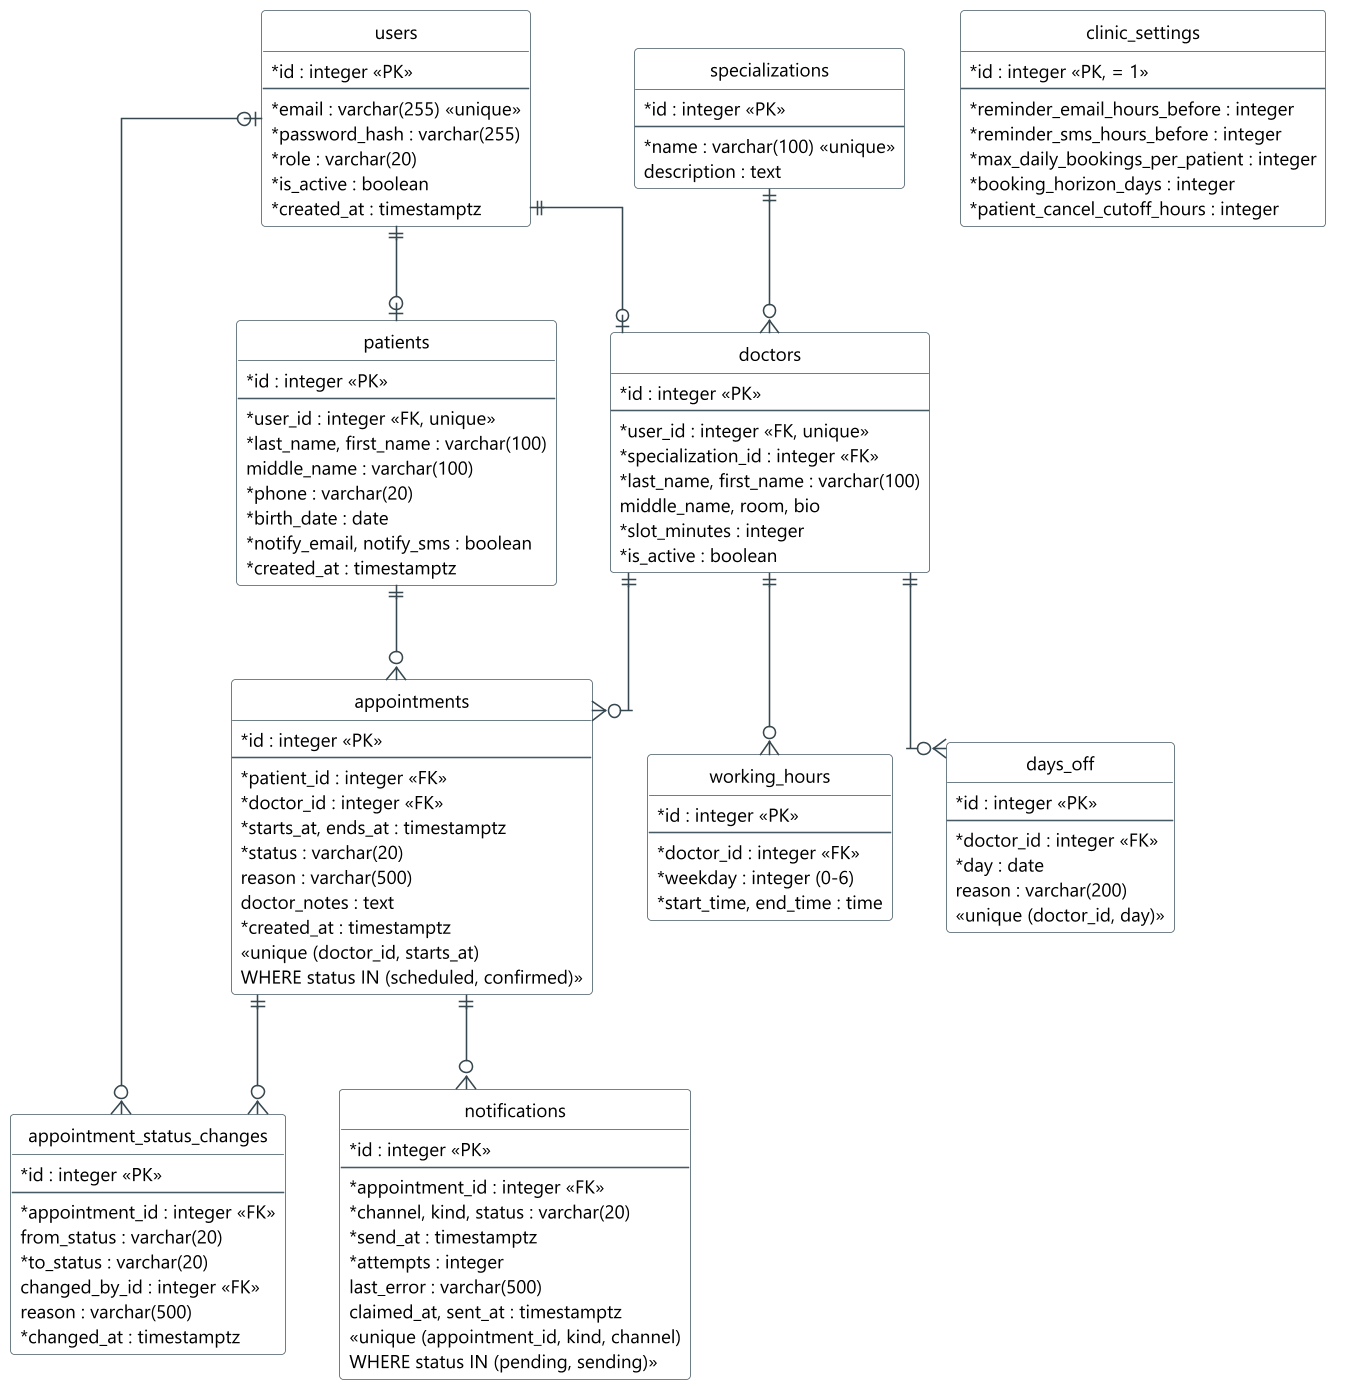

The diagram above was rendered by PlantUML. Its source (embedded in the PNG):
@startuml er-diagram
' Database schema (PostgreSQL), generated by Alembic from app/models.
!include style.iuml
skinparam linetype ortho
hide circle

entity users {
  * id : integer <<PK>>
  --
  * email : varchar(255) <<unique>>
  * password_hash : varchar(255)
  * role : varchar(20)
  * is_active : boolean
  * created_at : timestamptz
}
entity patients {
  * id : integer <<PK>>
  --
  * user_id : integer <<FK, unique>>
  * last_name, first_name : varchar(100)
  middle_name : varchar(100)
  * phone : varchar(20)
  * birth_date : date
  * notify_email, notify_sms : boolean
  * created_at : timestamptz
}
entity doctors {
  * id : integer <<PK>>
  --
  * user_id : integer <<FK, unique>>
  * specialization_id : integer <<FK>>
  * last_name, first_name : varchar(100)
  middle_name, room, bio
  * slot_minutes : integer
  * is_active : boolean
}
entity specializations {
  * id : integer <<PK>>
  --
  * name : varchar(100) <<unique>>
  description : text
}
entity working_hours {
  * id : integer <<PK>>
  --
  * doctor_id : integer <<FK>>
  * weekday : integer (0-6)
  * start_time, end_time : time
}
entity days_off {
  * id : integer <<PK>>
  --
  * doctor_id : integer <<FK>>
  * day : date
  reason : varchar(200)
  <<unique (doctor_id, day)>>
}
entity appointments {
  * id : integer <<PK>>
  --
  * patient_id : integer <<FK>>
  * doctor_id : integer <<FK>>
  * starts_at, ends_at : timestamptz
  * status : varchar(20)
  reason : varchar(500)
  doctor_notes : text
  * created_at : timestamptz
  <<unique (doctor_id, starts_at)\nWHERE status IN (scheduled, confirmed)>>
}
entity appointment_status_changes {
  * id : integer <<PK>>
  --
  * appointment_id : integer <<FK>>
  from_status : varchar(20)
  * to_status : varchar(20)
  changed_by_id : integer <<FK>>
  reason : varchar(500)
  * changed_at : timestamptz
}
entity notifications {
  * id : integer <<PK>>
  --
  * appointment_id : integer <<FK>>
  * channel, kind, status : varchar(20)
  * send_at : timestamptz
  * attempts : integer
  last_error : varchar(500)
  claimed_at, sent_at : timestamptz
  <<unique (appointment_id, kind, channel)\nWHERE status IN (pending, sending)>>
}
entity clinic_settings {
  * id : integer <<PK, = 1>>
  --
  * reminder_email_hours_before : integer
  * reminder_sms_hours_before : integer
  * max_daily_bookings_per_patient : integer
  * booking_horizon_days : integer
  * patient_cancel_cutoff_hours : integer
}

users ||--o| patients
users ||--o| doctors
specializations ||--o{ doctors
doctors ||--o{ working_hours
doctors ||--o{ days_off
patients ||--o{ appointments
doctors ||--o{ appointments
appointments ||--o{ appointment_status_changes
users |o--o{ appointment_status_changes
appointments ||--o{ notifications
@enduml